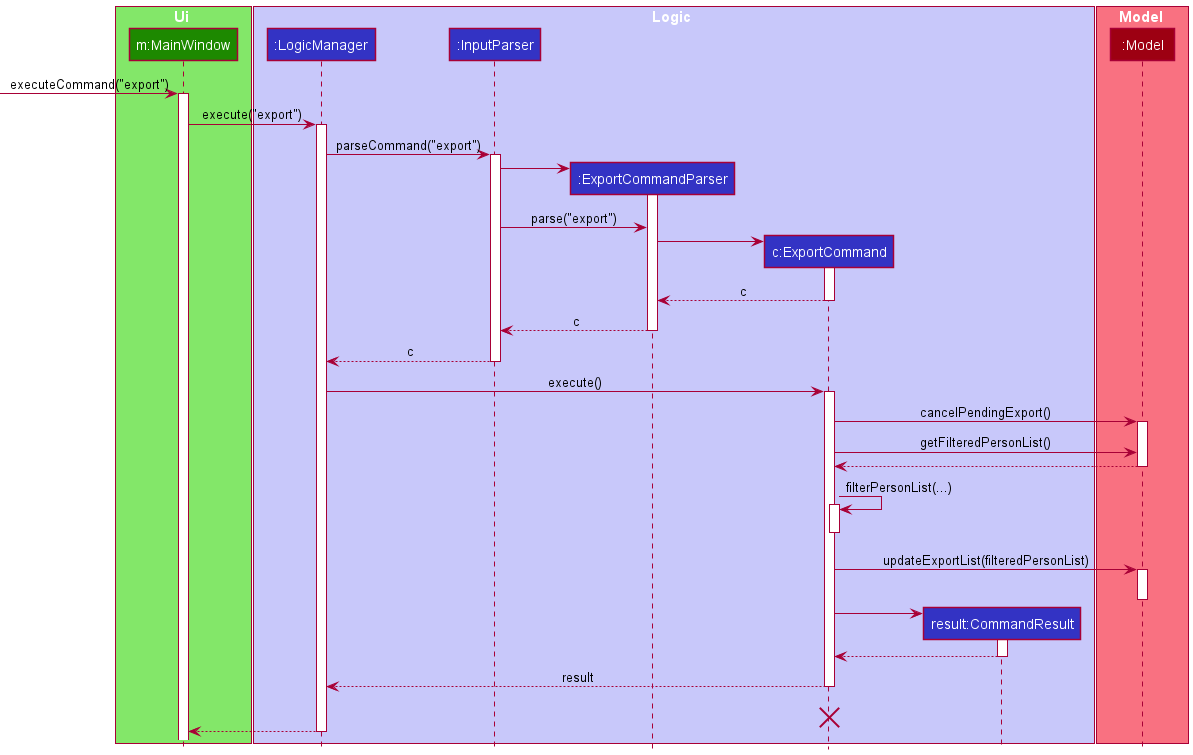

The diagram above was rendered by PlantUML. Its source (embedded in the PNG):
@startuml
!include style.puml

box Ui UI_COLOR_T1
participant "m:MainWindow" as MainWindow UI_COLOR
end box

box Logic LOGIC_COLOR_T1
participant ":LogicManager" as LogicManager LOGIC_COLOR
participant ":InputParser" as InputParser LOGIC_COLOR
participant ":ExportCommandParser" as ExportCommandParser LOGIC_COLOR
participant "c:ExportCommand" as ExportCommand LOGIC_COLOR
participant "result:CommandResult" as CommandResult LOGIC_COLOR
end box

box Model MODEL_COLOR_T1
participant ":Model" as Model MODEL_COLOR
end box

[-> MainWindow : executeCommand("export")
activate MainWindow

MainWindow -> LogicManager : execute("export")
activate LogicManager

LogicManager -> InputParser : parseCommand("export")
activate InputParser

create ExportCommandParser
InputParser -> ExportCommandParser
activate ExportCommandParser
InputParser -> ExportCommandParser : parse("export")

create ExportCommand
ExportCommandParser -> ExportCommand
activate ExportCommand

ExportCommand --> ExportCommandParser : c
deactivate ExportCommand

ExportCommandParser --> InputParser : c
deactivate ExportCommandParser

InputParser --> LogicManager : c
deactivate InputParser

LogicManager -> ExportCommand : execute()
activate ExportCommand

ExportCommand -> Model : cancelPendingExport()
activate Model
ExportCommand -> Model : getFilteredPersonList()
Model --> ExportCommand
deactivate Model

ExportCommand -> ExportCommand : filterPersonList(...)
activate ExportCommand
deactivate ExportCommand

ExportCommand -> Model : updateExportList(filteredPersonList)
activate Model
deactivate Model

create CommandResult
ExportCommand -> CommandResult
activate CommandResult

CommandResult --> ExportCommand
deactivate CommandResult
ExportCommand --> LogicManager : result
deactivate ExportCommand
ExportCommand -[hidden]-> LogicManager : result
destroy ExportCommand

deactivate CommandResult

LogicManager --> MainWindow
deactivate LogicManager

@enduml